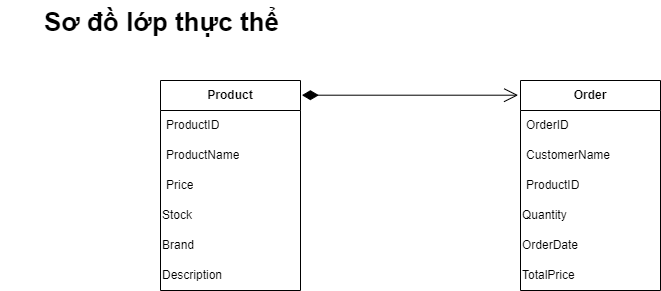

The diagram above was exported from draw.io. Its source (the exported page's mxGraphModel, read from the mxfile embedded in the PNG):
<mxGraphModel dx="1979" dy="688" grid="1" gridSize="10" guides="1" tooltips="1" connect="1" arrows="1" fold="1" page="1" pageScale="1" pageWidth="827" pageHeight="1169" math="0" shadow="0">
  <root>
    <mxCell id="0" />
    <mxCell id="1" parent="0" />
    <mxCell id="2" value="&lt;font style=&quot;&quot;&gt;&lt;font style=&quot;font-size: 26px;&quot;&gt;&lt;b&gt;Sơ đồ lớp thực thể&amp;nbsp;&lt;/b&gt;&lt;/font&gt;&lt;br&gt;&lt;/font&gt;" style="text;whiteSpace=wrap;html=1;align=center;" vertex="1" parent="1">
      <mxGeometry x="1380" y="1680" width="330" height="40" as="geometry" />
    </mxCell>
    <mxCell id="3" value="&lt;b&gt; Product &lt;/b&gt;" style="swimlane;fontStyle=0;childLayout=stackLayout;horizontal=1;startSize=30;horizontalStack=0;resizeParent=1;resizeParentMax=0;resizeLast=0;collapsible=1;marginBottom=0;whiteSpace=wrap;html=1;" vertex="1" parent="1">
      <mxGeometry x="1540" y="1760" width="140" height="210" as="geometry" />
    </mxCell>
    <mxCell id="4" value="ProductID" style="text;strokeColor=none;fillColor=none;align=left;verticalAlign=middle;spacingLeft=4;spacingRight=4;overflow=hidden;points=[[0,0.5],[1,0.5]];portConstraint=eastwest;rotatable=0;whiteSpace=wrap;html=1;" vertex="1" parent="3">
      <mxGeometry y="30" width="140" height="30" as="geometry" />
    </mxCell>
    <mxCell id="5" value="ProductName  " style="text;strokeColor=none;fillColor=none;align=left;verticalAlign=middle;spacingLeft=4;spacingRight=4;overflow=hidden;points=[[0,0.5],[1,0.5]];portConstraint=eastwest;rotatable=0;whiteSpace=wrap;html=1;" vertex="1" parent="3">
      <mxGeometry y="60" width="140" height="30" as="geometry" />
    </mxCell>
    <mxCell id="6" value="Price " style="text;strokeColor=none;fillColor=none;align=left;verticalAlign=middle;spacingLeft=4;spacingRight=4;overflow=hidden;points=[[0,0.5],[1,0.5]];portConstraint=eastwest;rotatable=0;whiteSpace=wrap;html=1;" vertex="1" parent="3">
      <mxGeometry y="90" width="140" height="30" as="geometry" />
    </mxCell>
    <mxCell id="7" value="Stock  " style="text;html=1;align=left;verticalAlign=middle;whiteSpace=wrap;rounded=0;" vertex="1" parent="3">
      <mxGeometry y="120" width="140" height="30" as="geometry" />
    </mxCell>
    <mxCell id="8" value="Brand" style="text;html=1;align=left;verticalAlign=middle;whiteSpace=wrap;rounded=0;" vertex="1" parent="3">
      <mxGeometry y="150" width="140" height="30" as="geometry" />
    </mxCell>
    <mxCell id="9" value="Description " style="text;html=1;align=left;verticalAlign=middle;whiteSpace=wrap;rounded=0;" vertex="1" parent="3">
      <mxGeometry y="180" width="140" height="30" as="geometry" />
    </mxCell>
    <mxCell id="10" value="&lt;b&gt;   Order&lt;/b&gt;" style="swimlane;fontStyle=0;childLayout=stackLayout;horizontal=1;startSize=30;horizontalStack=0;resizeParent=1;resizeParentMax=0;resizeLast=0;collapsible=1;marginBottom=0;whiteSpace=wrap;html=1;" vertex="1" parent="1">
      <mxGeometry x="1900" y="1760" width="140" height="210" as="geometry" />
    </mxCell>
    <mxCell id="11" value="OrderID " style="text;strokeColor=none;fillColor=none;align=left;verticalAlign=middle;spacingLeft=4;spacingRight=4;overflow=hidden;points=[[0,0.5],[1,0.5]];portConstraint=eastwest;rotatable=0;whiteSpace=wrap;html=1;" vertex="1" parent="10">
      <mxGeometry y="30" width="140" height="30" as="geometry" />
    </mxCell>
    <mxCell id="12" value="CustomerName" style="text;strokeColor=none;fillColor=none;align=left;verticalAlign=middle;spacingLeft=4;spacingRight=4;overflow=hidden;points=[[0,0.5],[1,0.5]];portConstraint=eastwest;rotatable=0;whiteSpace=wrap;html=1;" vertex="1" parent="10">
      <mxGeometry y="60" width="140" height="30" as="geometry" />
    </mxCell>
    <mxCell id="13" value="ProductID" style="text;strokeColor=none;fillColor=none;align=left;verticalAlign=middle;spacingLeft=4;spacingRight=4;overflow=hidden;points=[[0,0.5],[1,0.5]];portConstraint=eastwest;rotatable=0;whiteSpace=wrap;html=1;" vertex="1" parent="10">
      <mxGeometry y="90" width="140" height="30" as="geometry" />
    </mxCell>
    <mxCell id="14" value="Quantity" style="text;html=1;align=left;verticalAlign=middle;whiteSpace=wrap;rounded=0;" vertex="1" parent="10">
      <mxGeometry y="120" width="140" height="30" as="geometry" />
    </mxCell>
    <mxCell id="15" value="OrderDate" style="text;html=1;align=left;verticalAlign=middle;whiteSpace=wrap;rounded=0;" vertex="1" parent="10">
      <mxGeometry y="150" width="140" height="30" as="geometry" />
    </mxCell>
    <mxCell id="16" value="TotalPrice" style="text;html=1;align=left;verticalAlign=middle;whiteSpace=wrap;rounded=0;" vertex="1" parent="10">
      <mxGeometry y="180" width="140" height="30" as="geometry" />
    </mxCell>
    <mxCell id="17" value="" style="endArrow=open;html=1;endSize=12;startArrow=diamondThin;startSize=14;startFill=1;align=left;verticalAlign=bottom;rounded=0;exitX=1.01;exitY=0.07;exitDx=0;exitDy=0;exitPerimeter=0;entryX=-0.017;entryY=0.07;entryDx=0;entryDy=0;entryPerimeter=0;" edge="1" source="3" target="10" parent="1">
      <mxGeometry x="-1" y="3" relative="1" as="geometry">
        <mxPoint x="1710" y="1850" as="sourcePoint" />
        <mxPoint x="1850" y="1851" as="targetPoint" />
      </mxGeometry>
    </mxCell>
  </root>
</mxGraphModel>